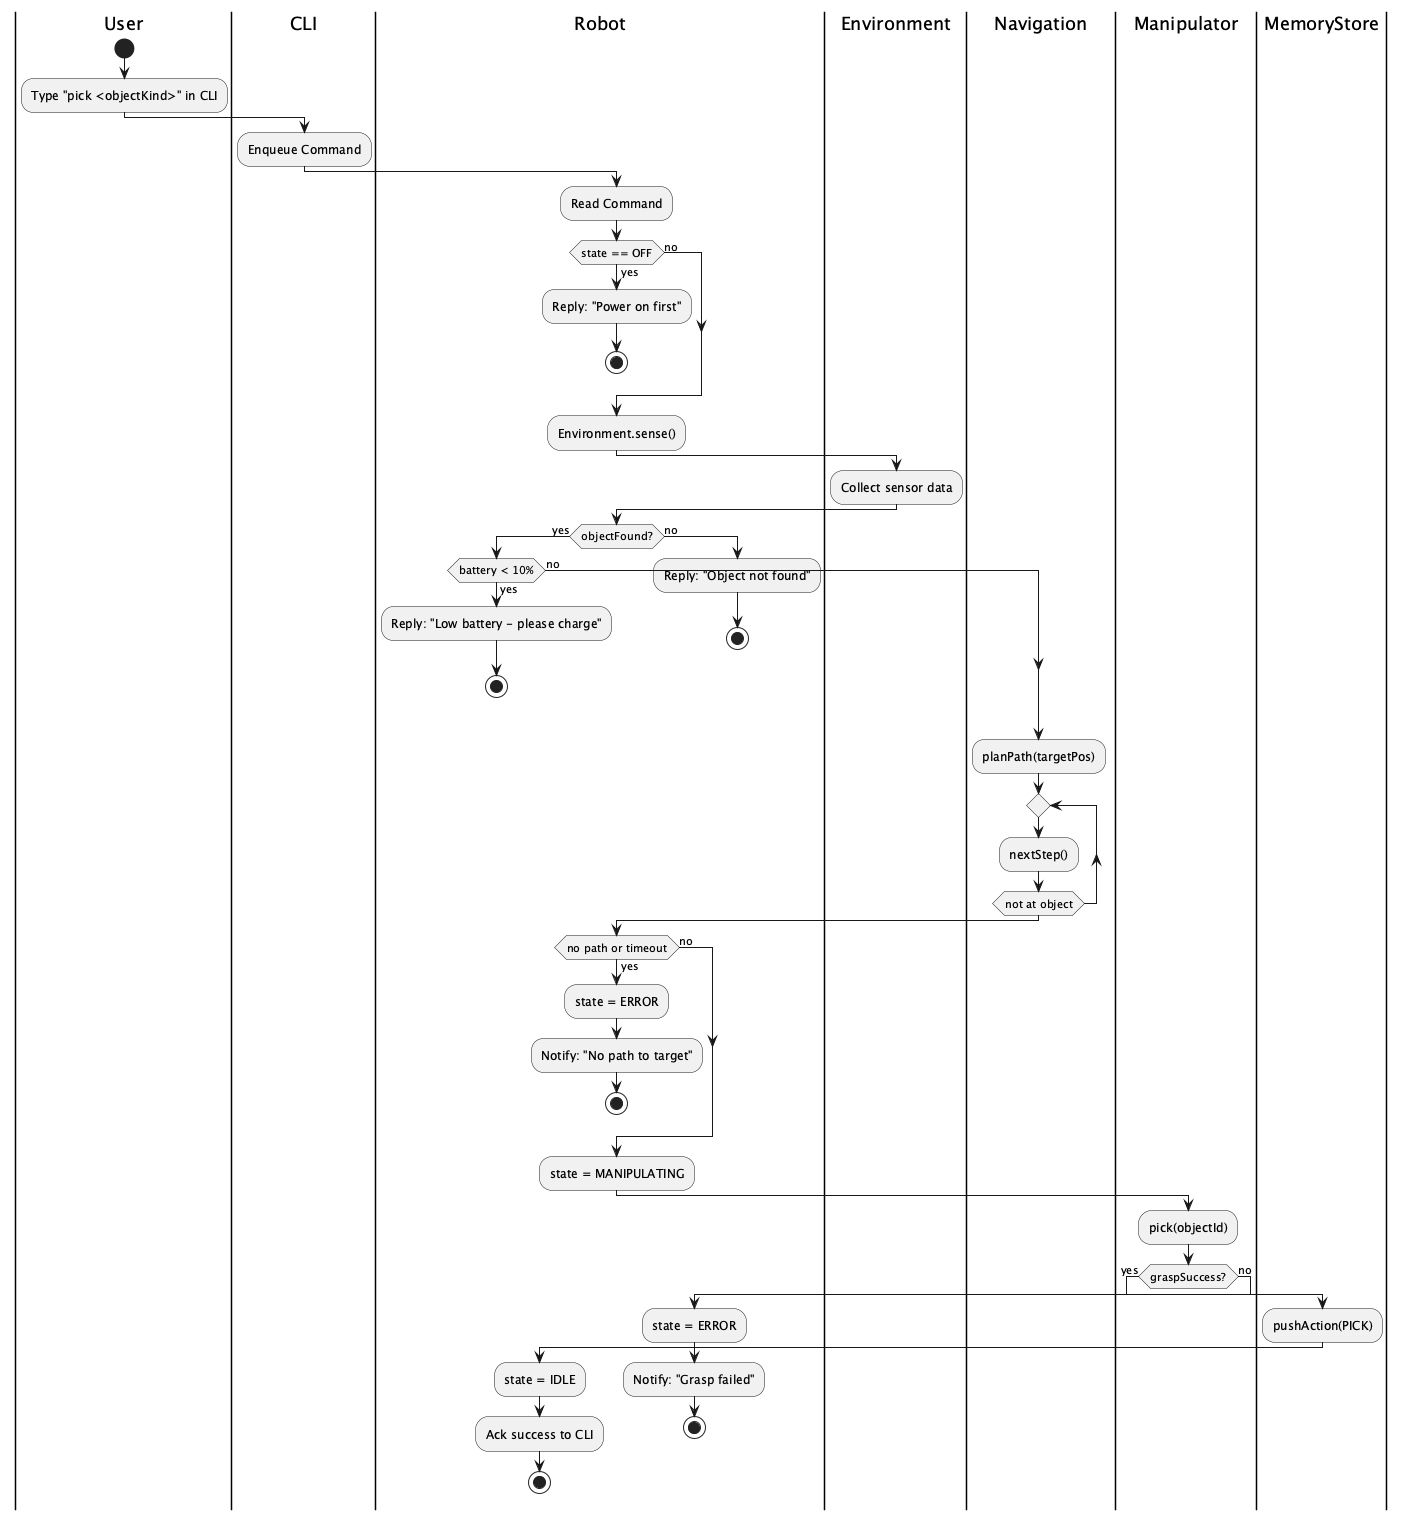

The diagram above was rendered by PlantUML. Its source (embedded in the PNG):
@startuml
' Humanoid Robot — Pick flow (OFF / object-not-found / low-battery / no-path / grasp-fail)

|User|
start
:Type "pick <objectKind>" in CLI;

|CLI|
:Enqueue Command;

|Robot|
:Read Command;
if (state == OFF) then (yes)
  :Reply: "Power on first";
  stop
else (no)
endif
:Environment.sense();

|Environment|
:Collect sensor data;

|Robot|
if (objectFound?) then (yes)
  if (battery < 10%) then (yes)
    :Reply: "Low battery - please charge";
    stop
  else (no)
  endif
else (no)
  :Reply: "Object not found";
  stop
endif

|Navigation|
:planPath(targetPos);
repeat
  :nextStep();
repeat while (not at object)

|Robot|
if (no path or timeout) then (yes)
  :state = ERROR;
  :Notify: "No path to target";
  stop
else (no)
endif
:state = MANIPULATING;

|Manipulator|
:pick(objectId);
if (graspSuccess?) then (yes)
  |MemoryStore|
  :pushAction(PICK);

  |Robot|
  :state = IDLE;
  :Ack success to CLI;
  stop
else (no)
  |Robot|
  :state = ERROR;
  :Notify: "Grasp failed";
  stop
endif
@enduml